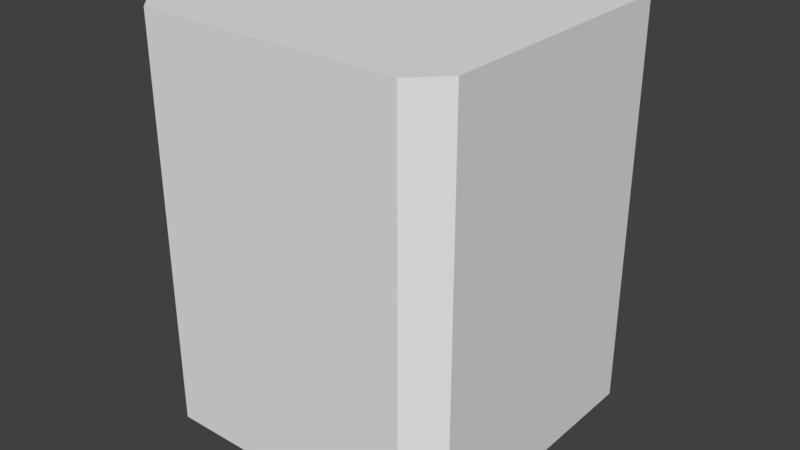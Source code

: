 # Source: Wall.blend  (saved by Blender 2.79.0; exported with 4.5.12 LTS)
import bpy
from mathutils import Matrix  # noqa: F401  (used for matrix-valued properties, if any)

bpy.ops.wm.read_factory_settings(use_empty=True)
scene = bpy.context.scene
scene.name = 'Scene'

# ---- collections
col_collection_1 = bpy.data.collections.new('Collection 1'); scene.collection.children.link(col_collection_1)

# ---- materials (node trees are filled in below, after node groups)
mat_material = bpy.data.materials.new('Material')
mat_material.alpha_threshold = 0.0
mat_material.use_transparent_shadow = False
mat_material.roughness = 0.5
mat_material.line_color = (0.0, 0.0, 0.0, 1.0)

# ---- material node trees

# ---- world
world_world = bpy.data.worlds.new('World'); scene.world = world_world
world_world.color = (0.05088, 0.05088, 0.05088)
world_world.use_sun_shadow = False
world_world.sun_shadow_jitter_overblur = 0.0
world_world.cycles.sampling_method = 'MANUAL'

# ---- meshes
me_cube = bpy.data.meshes.new('Cube')
me_cube.from_pydata([(-1.012, 0.1048, 0.006601), (-1.012, 0.004802, 0.1066), (-1.112, 0.1048, 0.1066), (-0.1122, 0.1048, 0.006601), (-0.01224, 0.1048, 0.1066), (-0.1122, 0.004802, 0.1066), (-0.01224, 0.1048, 1.007), (-0.1122, 0.1048, 1.107), (-0.1122, 0.004802, 1.007), (-1.112, 0.1048, 1.007), (-1.012, 0.004802, 1.007), (-1.012, 0.1048, 1.107), (-1.112, 0.3802, 0.1066), (-1.112, 0.6556, 0.1066), (-1.112, 0.931, 0.1066), (-1.112, 1.206, 0.1066), (-1.112, 1.482, 0.1066), (-1.012, 1.482, 0.0066), (-1.012, 1.206, 0.0066), (-1.012, 0.931, 0.0066), (-1.012, 0.6556, 0.0066), (-1.012, 0.3802, 0.006601), (-0.1122, 0.3802, 0.006601), (-0.1122, 0.6556, 0.006601), (-0.1122, 0.931, 0.006601), (-0.1122, 1.206, 0.006601), (-0.1122, 1.482, 0.006601), (-0.01224, 1.482, 0.1066), (-0.01224, 1.206, 0.1066), (-0.01224, 0.931, 0.1066), (-0.01224, 0.6556, 0.1066), (-0.01224, 0.3802, 0.1066), (-0.01224, 0.3802, 1.007), (-0.01224, 0.6556, 1.007), (-0.01224, 0.931, 1.007), (-0.01224, 1.206, 1.007), (-0.01224, 1.482, 1.007), (-0.1122, 1.482, 1.107), (-0.1122, 1.206, 1.107), (-0.1122, 0.931, 1.107), (-0.1122, 0.6556, 1.107), (-0.1122, 0.3802, 1.107), (-1.012, 0.3802, 1.107), (-1.012, 0.6556, 1.107), (-1.012, 0.931, 1.107), (-1.012, 1.206, 1.107), (-1.012, 1.482, 1.107), (-1.112, 1.482, 1.007), (-1.112, 1.206, 1.007), (-1.112, 0.931, 1.007), (-1.112, 0.6556, 1.007), (-1.112, 0.3802, 1.007), (-1.012, 0.004802, 0.5566), (-1.112, 0.1048, 0.5566), (-0.01224, 0.1048, 0.5566), (-0.1122, 0.004802, 0.5566), (-0.01224, 0.3802, 0.5566), (-0.01224, 0.6556, 0.5566), (-0.01224, 0.931, 0.5566), (-0.01224, 1.206, 0.5566), (-0.01224, 1.482, 0.5566), (-1.112, 1.482, 0.5566), (-1.112, 1.206, 0.5566), (-1.112, 0.931, 0.5566), (-1.112, 0.6556, 0.5566), (-1.112, 0.3802, 0.5566), (-0.5622, 0.1048, 0.006601), (-0.5622, 0.004802, 0.1066), (-0.5622, 0.1048, 1.107), (-0.5622, 0.004802, 1.007), (-0.5622, 0.3802, 0.006601), (-0.5622, 0.6556, 0.006601), (-0.5622, 0.931, 0.006601), (-0.5622, 1.206, 0.006601), (-0.5622, 1.482, 0.006601), (-0.5622, 0.3802, 1.107), (-0.5622, 0.6556, 1.107), (-0.5622, 0.931, 1.107), (-0.5622, 1.206, 1.107), (-0.5622, 1.482, 1.107), (-0.5622, 0.004802, 0.5566)], [], [(65, 53, 9, 51), (80, 55, 8, 69), (0, 1, 2), (3, 4, 5), (6, 7, 8), (9, 10, 11), (66, 3, 5, 67), (52, 10, 9, 53), (54, 6, 8, 55), (68, 11, 10, 69), (66, 70, 22, 3), (70, 71, 23, 22), (71, 72, 24, 23), (72, 73, 25, 24), (73, 74, 26, 25), (11, 42, 51, 9), (42, 43, 50, 51), (43, 44, 49, 50), (44, 45, 48, 49), (45, 46, 47, 48), (6, 32, 41, 7), (32, 33, 40, 41), (33, 34, 39, 40), (34, 35, 38, 39), (35, 36, 37, 38), (3, 22, 31, 4), (22, 23, 30, 31), (23, 24, 29, 30), (24, 25, 28, 29), (25, 26, 27, 28), (2, 12, 21, 0), (12, 13, 20, 21), (13, 14, 19, 20), (14, 15, 18, 19), (15, 16, 17, 18), (54, 56, 32, 6), (56, 57, 33, 32), (57, 58, 34, 33), (58, 59, 35, 34), (59, 60, 36, 35), (68, 75, 42, 11), (75, 76, 43, 42), (76, 77, 44, 43), (77, 78, 45, 44), (78, 79, 46, 45), (61, 62, 48, 47), (62, 63, 49, 48), (63, 64, 50, 49), (64, 65, 51, 50), (13, 12, 65, 64), (14, 13, 64, 63), (15, 14, 63, 62), (16, 15, 62, 61), (28, 27, 60, 59), (29, 28, 59, 58), (30, 29, 58, 57), (31, 30, 57, 56), (4, 31, 56, 54), (4, 54, 55, 5), (1, 52, 53, 2), (67, 5, 55, 80), (12, 2, 53, 65), (1, 67, 80, 52), (38, 37, 79, 78), (39, 38, 78, 77), (40, 39, 77, 76), (41, 40, 76, 75), (7, 41, 75, 68), (18, 17, 74, 73), (19, 18, 73, 72), (20, 19, 72, 71), (21, 20, 71, 70), (0, 21, 70, 66), (74, 17, 16, 61, 47, 46, 79, 37, 36, 60, 27, 26), (7, 68, 69, 8), (0, 66, 67, 1), (52, 80, 69, 10)])
me_cube.materials.append(mat_material)
me_cube.use_remesh_preserve_volume = False
me_cube.use_remesh_preserve_attributes = False
me_cube.use_mirror_vertex_groups = False
me_cube.update()

# ---- objects
ob_cube = bpy.data.objects.new('Cube', me_cube)

# ---- transforms, parenting, visibility, modifiers, constraints
ob_cube.location = (0.0, 0.0, 0.0)
ob_cube.rotation_euler = (1.571, -0.0, 0.0)
ob_cube.lock_rotations_4d = False
ob_cube.empty_display_type = 'ARROWS'
ob_cube.lineart.crease_threshold = 0.0

# ---- collection membership
col_collection_1.objects.link(ob_cube)

# ---- scene / render settings (as saved in the file)
scene.frame_start = 1; scene.frame_end = 250; scene.frame_set(1)
scene.render.engine = 'BLENDER_EEVEE_NEXT'
scene.render.resolution_percentage = 50
scene.render.dither_intensity = 0.0
scene.cycles.use_denoising = False
scene.cycles.samples = 128
scene.cycles.sampling_pattern = 'TABULATED_SOBOL'
scene.cycles.use_adaptive_sampling = False
scene.cycles.use_light_tree = False
scene.cycles.blur_glossy = 0.0
scene.cycles.sample_clamp_indirect = 0.0
scene.view_settings.view_transform = 'Standard'
bpy.context.view_layer.update()

# ---- added for rendering (the .blend has no active camera and no usable light): camera, sun
cam_auto = bpy.data.cameras.new('AutoCamera')
cam_auto.lens = 50.0
cam_auto.sensor_width = 36.0
cam_auto.clip_end = 1000.0
ob_auto_camera = bpy.data.objects.new('AutoCamera', cam_auto)
scene.collection.objects.link(ob_auto_camera)
ob_auto_camera.location = (1.42244, -2.93821, 2.33101)
ob_auto_camera.rotation_euler = (1.09748, -7.21219e-08, 0.694738)
scene.camera = ob_auto_camera
light_auto_sun = bpy.data.lights.new('AutoSun', 'SUN')
light_auto_sun.energy = 3.0
light_auto_sun.angle = 0.0523599
ob_auto_sun = bpy.data.objects.new('AutoSun', light_auto_sun)
scene.collection.objects.link(ob_auto_sun)
ob_auto_sun.rotation_euler = (0.872665, 0.174533, 0.523599)
bpy.context.view_layer.update()
